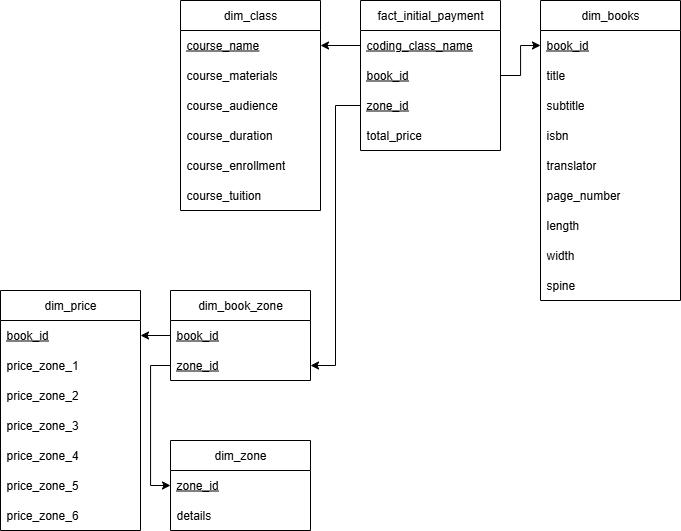

The diagram above was exported from draw.io. Its source (the exported page's mxGraphModel, read from the mxfile embedded in the PNG):
<mxGraphModel dx="1367" dy="617" grid="1" gridSize="10" guides="1" tooltips="1" connect="1" arrows="1" fold="1" page="1" pageScale="1" pageWidth="850" pageHeight="1100" math="0" shadow="0">
  <root>
    <mxCell id="0" />
    <mxCell id="1" parent="0" />
    <mxCell id="bxriyaFjlGYIKkhiWN1m-6" value="fact_initial_payment" style="swimlane;fontStyle=0;childLayout=stackLayout;horizontal=1;startSize=30;horizontalStack=0;resizeParent=1;resizeParentMax=0;resizeLast=0;collapsible=1;marginBottom=0;whiteSpace=wrap;html=1;" vertex="1" parent="1">
      <mxGeometry x="430" y="240" width="140" height="150" as="geometry" />
    </mxCell>
    <mxCell id="bxriyaFjlGYIKkhiWN1m-7" value="coding_class_name" style="text;strokeColor=none;fillColor=none;align=left;verticalAlign=middle;spacingLeft=4;spacingRight=4;overflow=hidden;points=[[0,0.5],[1,0.5]];portConstraint=eastwest;rotatable=0;whiteSpace=wrap;html=1;fontStyle=4" vertex="1" parent="bxriyaFjlGYIKkhiWN1m-6">
      <mxGeometry y="30" width="140" height="30" as="geometry" />
    </mxCell>
    <mxCell id="bxriyaFjlGYIKkhiWN1m-8" value="book_id" style="text;strokeColor=none;fillColor=none;align=left;verticalAlign=middle;spacingLeft=4;spacingRight=4;overflow=hidden;points=[[0,0.5],[1,0.5]];portConstraint=eastwest;rotatable=0;whiteSpace=wrap;html=1;fontStyle=4" vertex="1" parent="bxriyaFjlGYIKkhiWN1m-6">
      <mxGeometry y="60" width="140" height="30" as="geometry" />
    </mxCell>
    <mxCell id="bxriyaFjlGYIKkhiWN1m-10" value="zone_id" style="text;strokeColor=none;fillColor=none;align=left;verticalAlign=middle;spacingLeft=4;spacingRight=4;overflow=hidden;points=[[0,0.5],[1,0.5]];portConstraint=eastwest;rotatable=0;whiteSpace=wrap;html=1;fontStyle=4" vertex="1" parent="bxriyaFjlGYIKkhiWN1m-6">
      <mxGeometry y="90" width="140" height="30" as="geometry" />
    </mxCell>
    <mxCell id="bxriyaFjlGYIKkhiWN1m-9" value="total_price" style="text;strokeColor=none;fillColor=none;align=left;verticalAlign=middle;spacingLeft=4;spacingRight=4;overflow=hidden;points=[[0,0.5],[1,0.5]];portConstraint=eastwest;rotatable=0;whiteSpace=wrap;html=1;" vertex="1" parent="bxriyaFjlGYIKkhiWN1m-6">
      <mxGeometry y="120" width="140" height="30" as="geometry" />
    </mxCell>
    <mxCell id="AEjIfUMmJWPJ7n1bVL4L-1" value="dim_books" style="swimlane;fontStyle=0;childLayout=stackLayout;horizontal=1;startSize=30;horizontalStack=0;resizeParent=1;resizeParentMax=0;resizeLast=0;collapsible=1;marginBottom=0;whiteSpace=wrap;html=1;" vertex="1" parent="1">
      <mxGeometry x="610" y="240" width="140" height="300" as="geometry" />
    </mxCell>
    <mxCell id="AEjIfUMmJWPJ7n1bVL4L-2" value="book_id" style="text;strokeColor=none;fillColor=none;align=left;verticalAlign=middle;spacingLeft=4;spacingRight=4;overflow=hidden;points=[[0,0.5],[1,0.5]];portConstraint=eastwest;rotatable=0;whiteSpace=wrap;html=1;fontStyle=4" vertex="1" parent="AEjIfUMmJWPJ7n1bVL4L-1">
      <mxGeometry y="30" width="140" height="30" as="geometry" />
    </mxCell>
    <mxCell id="AEjIfUMmJWPJ7n1bVL4L-4" value="title" style="text;strokeColor=none;fillColor=none;align=left;verticalAlign=middle;spacingLeft=4;spacingRight=4;overflow=hidden;points=[[0,0.5],[1,0.5]];portConstraint=eastwest;rotatable=0;whiteSpace=wrap;html=1;" vertex="1" parent="AEjIfUMmJWPJ7n1bVL4L-1">
      <mxGeometry y="60" width="140" height="30" as="geometry" />
    </mxCell>
    <mxCell id="AEjIfUMmJWPJ7n1bVL4L-5" value="subtitle" style="text;strokeColor=none;fillColor=none;align=left;verticalAlign=middle;spacingLeft=4;spacingRight=4;overflow=hidden;points=[[0,0.5],[1,0.5]];portConstraint=eastwest;rotatable=0;whiteSpace=wrap;html=1;" vertex="1" parent="AEjIfUMmJWPJ7n1bVL4L-1">
      <mxGeometry y="90" width="140" height="30" as="geometry" />
    </mxCell>
    <mxCell id="AEjIfUMmJWPJ7n1bVL4L-6" value="isbn" style="text;strokeColor=none;fillColor=none;align=left;verticalAlign=middle;spacingLeft=4;spacingRight=4;overflow=hidden;points=[[0,0.5],[1,0.5]];portConstraint=eastwest;rotatable=0;whiteSpace=wrap;html=1;" vertex="1" parent="AEjIfUMmJWPJ7n1bVL4L-1">
      <mxGeometry y="120" width="140" height="30" as="geometry" />
    </mxCell>
    <mxCell id="AEjIfUMmJWPJ7n1bVL4L-7" value="translator" style="text;strokeColor=none;fillColor=none;align=left;verticalAlign=middle;spacingLeft=4;spacingRight=4;overflow=hidden;points=[[0,0.5],[1,0.5]];portConstraint=eastwest;rotatable=0;whiteSpace=wrap;html=1;" vertex="1" parent="AEjIfUMmJWPJ7n1bVL4L-1">
      <mxGeometry y="150" width="140" height="30" as="geometry" />
    </mxCell>
    <mxCell id="AEjIfUMmJWPJ7n1bVL4L-8" value="page_number" style="text;strokeColor=none;fillColor=none;align=left;verticalAlign=middle;spacingLeft=4;spacingRight=4;overflow=hidden;points=[[0,0.5],[1,0.5]];portConstraint=eastwest;rotatable=0;whiteSpace=wrap;html=1;" vertex="1" parent="AEjIfUMmJWPJ7n1bVL4L-1">
      <mxGeometry y="180" width="140" height="30" as="geometry" />
    </mxCell>
    <mxCell id="AEjIfUMmJWPJ7n1bVL4L-9" value="length" style="text;strokeColor=none;fillColor=none;align=left;verticalAlign=middle;spacingLeft=4;spacingRight=4;overflow=hidden;points=[[0,0.5],[1,0.5]];portConstraint=eastwest;rotatable=0;whiteSpace=wrap;html=1;" vertex="1" parent="AEjIfUMmJWPJ7n1bVL4L-1">
      <mxGeometry y="210" width="140" height="30" as="geometry" />
    </mxCell>
    <mxCell id="AEjIfUMmJWPJ7n1bVL4L-10" value="width" style="text;strokeColor=none;fillColor=none;align=left;verticalAlign=middle;spacingLeft=4;spacingRight=4;overflow=hidden;points=[[0,0.5],[1,0.5]];portConstraint=eastwest;rotatable=0;whiteSpace=wrap;html=1;" vertex="1" parent="AEjIfUMmJWPJ7n1bVL4L-1">
      <mxGeometry y="240" width="140" height="30" as="geometry" />
    </mxCell>
    <mxCell id="AEjIfUMmJWPJ7n1bVL4L-11" value="spine" style="text;strokeColor=none;fillColor=none;align=left;verticalAlign=middle;spacingLeft=4;spacingRight=4;overflow=hidden;points=[[0,0.5],[1,0.5]];portConstraint=eastwest;rotatable=0;whiteSpace=wrap;html=1;" vertex="1" parent="AEjIfUMmJWPJ7n1bVL4L-1">
      <mxGeometry y="270" width="140" height="30" as="geometry" />
    </mxCell>
    <mxCell id="Q54KsoccIbtI32LJRn2c-1" value="dim_class" style="swimlane;fontStyle=0;childLayout=stackLayout;horizontal=1;startSize=30;horizontalStack=0;resizeParent=1;resizeParentMax=0;resizeLast=0;collapsible=1;marginBottom=0;whiteSpace=wrap;html=1;" vertex="1" parent="1">
      <mxGeometry x="250" y="240" width="140" height="210" as="geometry" />
    </mxCell>
    <mxCell id="Q54KsoccIbtI32LJRn2c-2" value="course_name" style="text;strokeColor=none;fillColor=none;align=left;verticalAlign=middle;spacingLeft=4;spacingRight=4;overflow=hidden;points=[[0,0.5],[1,0.5]];portConstraint=eastwest;rotatable=0;whiteSpace=wrap;html=1;fontStyle=4" vertex="1" parent="Q54KsoccIbtI32LJRn2c-1">
      <mxGeometry y="30" width="140" height="30" as="geometry" />
    </mxCell>
    <mxCell id="Q54KsoccIbtI32LJRn2c-3" value="course_materials" style="text;strokeColor=none;fillColor=none;align=left;verticalAlign=middle;spacingLeft=4;spacingRight=4;overflow=hidden;points=[[0,0.5],[1,0.5]];portConstraint=eastwest;rotatable=0;whiteSpace=wrap;html=1;" vertex="1" parent="Q54KsoccIbtI32LJRn2c-1">
      <mxGeometry y="60" width="140" height="30" as="geometry" />
    </mxCell>
    <mxCell id="Q54KsoccIbtI32LJRn2c-4" value="course_audience" style="text;strokeColor=none;fillColor=none;align=left;verticalAlign=middle;spacingLeft=4;spacingRight=4;overflow=hidden;points=[[0,0.5],[1,0.5]];portConstraint=eastwest;rotatable=0;whiteSpace=wrap;html=1;" vertex="1" parent="Q54KsoccIbtI32LJRn2c-1">
      <mxGeometry y="90" width="140" height="30" as="geometry" />
    </mxCell>
    <mxCell id="Q54KsoccIbtI32LJRn2c-5" value="course_duration" style="text;strokeColor=none;fillColor=none;align=left;verticalAlign=middle;spacingLeft=4;spacingRight=4;overflow=hidden;points=[[0,0.5],[1,0.5]];portConstraint=eastwest;rotatable=0;whiteSpace=wrap;html=1;" vertex="1" parent="Q54KsoccIbtI32LJRn2c-1">
      <mxGeometry y="120" width="140" height="30" as="geometry" />
    </mxCell>
    <mxCell id="Q54KsoccIbtI32LJRn2c-6" value="course_enrollment" style="text;strokeColor=none;fillColor=none;align=left;verticalAlign=middle;spacingLeft=4;spacingRight=4;overflow=hidden;points=[[0,0.5],[1,0.5]];portConstraint=eastwest;rotatable=0;whiteSpace=wrap;html=1;" vertex="1" parent="Q54KsoccIbtI32LJRn2c-1">
      <mxGeometry y="150" width="140" height="30" as="geometry" />
    </mxCell>
    <mxCell id="Q54KsoccIbtI32LJRn2c-7" value="course_tuition" style="text;strokeColor=none;fillColor=none;align=left;verticalAlign=middle;spacingLeft=4;spacingRight=4;overflow=hidden;points=[[0,0.5],[1,0.5]];portConstraint=eastwest;rotatable=0;whiteSpace=wrap;html=1;" vertex="1" parent="Q54KsoccIbtI32LJRn2c-1">
      <mxGeometry y="180" width="140" height="30" as="geometry" />
    </mxCell>
    <mxCell id="KcUwaULMxkqdVN2zmZ3W-1" value="dim_price" style="swimlane;fontStyle=0;childLayout=stackLayout;horizontal=1;startSize=30;horizontalStack=0;resizeParent=1;resizeParentMax=0;resizeLast=0;collapsible=1;marginBottom=0;whiteSpace=wrap;html=1;" vertex="1" parent="1">
      <mxGeometry x="70" y="530" width="140" height="240" as="geometry" />
    </mxCell>
    <mxCell id="KcUwaULMxkqdVN2zmZ3W-2" value="book_id" style="text;strokeColor=none;fillColor=none;align=left;verticalAlign=middle;spacingLeft=4;spacingRight=4;overflow=hidden;points=[[0,0.5],[1,0.5]];portConstraint=eastwest;rotatable=0;whiteSpace=wrap;html=1;fontStyle=4" vertex="1" parent="KcUwaULMxkqdVN2zmZ3W-1">
      <mxGeometry y="30" width="140" height="30" as="geometry" />
    </mxCell>
    <mxCell id="KcUwaULMxkqdVN2zmZ3W-3" value="price_zone_1" style="text;strokeColor=none;fillColor=none;align=left;verticalAlign=middle;spacingLeft=4;spacingRight=4;overflow=hidden;points=[[0,0.5],[1,0.5]];portConstraint=eastwest;rotatable=0;whiteSpace=wrap;html=1;" vertex="1" parent="KcUwaULMxkqdVN2zmZ3W-1">
      <mxGeometry y="60" width="140" height="30" as="geometry" />
    </mxCell>
    <mxCell id="KcUwaULMxkqdVN2zmZ3W-4" value="price_zone_2" style="text;strokeColor=none;fillColor=none;align=left;verticalAlign=middle;spacingLeft=4;spacingRight=4;overflow=hidden;points=[[0,0.5],[1,0.5]];portConstraint=eastwest;rotatable=0;whiteSpace=wrap;html=1;" vertex="1" parent="KcUwaULMxkqdVN2zmZ3W-1">
      <mxGeometry y="90" width="140" height="30" as="geometry" />
    </mxCell>
    <mxCell id="KcUwaULMxkqdVN2zmZ3W-5" value="price_zone_3" style="text;strokeColor=none;fillColor=none;align=left;verticalAlign=middle;spacingLeft=4;spacingRight=4;overflow=hidden;points=[[0,0.5],[1,0.5]];portConstraint=eastwest;rotatable=0;whiteSpace=wrap;html=1;" vertex="1" parent="KcUwaULMxkqdVN2zmZ3W-1">
      <mxGeometry y="120" width="140" height="30" as="geometry" />
    </mxCell>
    <mxCell id="KcUwaULMxkqdVN2zmZ3W-6" value="price_zone_4" style="text;strokeColor=none;fillColor=none;align=left;verticalAlign=middle;spacingLeft=4;spacingRight=4;overflow=hidden;points=[[0,0.5],[1,0.5]];portConstraint=eastwest;rotatable=0;whiteSpace=wrap;html=1;" vertex="1" parent="KcUwaULMxkqdVN2zmZ3W-1">
      <mxGeometry y="150" width="140" height="30" as="geometry" />
    </mxCell>
    <mxCell id="KcUwaULMxkqdVN2zmZ3W-7" value="price_zone_5" style="text;strokeColor=none;fillColor=none;align=left;verticalAlign=middle;spacingLeft=4;spacingRight=4;overflow=hidden;points=[[0,0.5],[1,0.5]];portConstraint=eastwest;rotatable=0;whiteSpace=wrap;html=1;" vertex="1" parent="KcUwaULMxkqdVN2zmZ3W-1">
      <mxGeometry y="180" width="140" height="30" as="geometry" />
    </mxCell>
    <mxCell id="KcUwaULMxkqdVN2zmZ3W-8" value="price_zone_6" style="text;strokeColor=none;fillColor=none;align=left;verticalAlign=middle;spacingLeft=4;spacingRight=4;overflow=hidden;points=[[0,0.5],[1,0.5]];portConstraint=eastwest;rotatable=0;whiteSpace=wrap;html=1;" vertex="1" parent="KcUwaULMxkqdVN2zmZ3W-1">
      <mxGeometry y="210" width="140" height="30" as="geometry" />
    </mxCell>
    <mxCell id="VRT5ZpkJ1fO3i2-ZS-8M-1" value="dim_book_zone" style="swimlane;fontStyle=0;childLayout=stackLayout;horizontal=1;startSize=30;horizontalStack=0;resizeParent=1;resizeParentMax=0;resizeLast=0;collapsible=1;marginBottom=0;whiteSpace=wrap;html=1;" vertex="1" parent="1">
      <mxGeometry x="240" y="530" width="140" height="90" as="geometry" />
    </mxCell>
    <mxCell id="VRT5ZpkJ1fO3i2-ZS-8M-2" value="book_id" style="text;strokeColor=none;fillColor=none;align=left;verticalAlign=middle;spacingLeft=4;spacingRight=4;overflow=hidden;points=[[0,0.5],[1,0.5]];portConstraint=eastwest;rotatable=0;whiteSpace=wrap;html=1;fontStyle=4" vertex="1" parent="VRT5ZpkJ1fO3i2-ZS-8M-1">
      <mxGeometry y="30" width="140" height="30" as="geometry" />
    </mxCell>
    <mxCell id="VRT5ZpkJ1fO3i2-ZS-8M-3" value="zone_id" style="text;strokeColor=none;fillColor=none;align=left;verticalAlign=middle;spacingLeft=4;spacingRight=4;overflow=hidden;points=[[0,0.5],[1,0.5]];portConstraint=eastwest;rotatable=0;whiteSpace=wrap;html=1;fontStyle=4" vertex="1" parent="VRT5ZpkJ1fO3i2-ZS-8M-1">
      <mxGeometry y="60" width="140" height="30" as="geometry" />
    </mxCell>
    <mxCell id="VRT5ZpkJ1fO3i2-ZS-8M-12" style="edgeStyle=orthogonalEdgeStyle;rounded=0;orthogonalLoop=1;jettySize=auto;html=1;exitX=0;exitY=0.5;exitDx=0;exitDy=0;entryX=1;entryY=0.5;entryDx=0;entryDy=0;" edge="1" parent="1" source="VRT5ZpkJ1fO3i2-ZS-8M-2" target="KcUwaULMxkqdVN2zmZ3W-2">
      <mxGeometry relative="1" as="geometry" />
    </mxCell>
    <mxCell id="VRT5ZpkJ1fO3i2-ZS-8M-13" style="edgeStyle=orthogonalEdgeStyle;rounded=0;orthogonalLoop=1;jettySize=auto;html=1;exitX=0;exitY=0.5;exitDx=0;exitDy=0;entryX=1;entryY=0.5;entryDx=0;entryDy=0;" edge="1" parent="1" source="bxriyaFjlGYIKkhiWN1m-10" target="VRT5ZpkJ1fO3i2-ZS-8M-3">
      <mxGeometry relative="1" as="geometry" />
    </mxCell>
    <mxCell id="VRT5ZpkJ1fO3i2-ZS-8M-16" style="edgeStyle=orthogonalEdgeStyle;rounded=0;orthogonalLoop=1;jettySize=auto;html=1;exitX=0;exitY=0.5;exitDx=0;exitDy=0;" edge="1" parent="1" source="bxriyaFjlGYIKkhiWN1m-7" target="Q54KsoccIbtI32LJRn2c-2">
      <mxGeometry relative="1" as="geometry" />
    </mxCell>
    <mxCell id="VRT5ZpkJ1fO3i2-ZS-8M-17" style="edgeStyle=orthogonalEdgeStyle;rounded=0;orthogonalLoop=1;jettySize=auto;html=1;exitX=1;exitY=0.5;exitDx=0;exitDy=0;" edge="1" parent="1" source="bxriyaFjlGYIKkhiWN1m-8" target="AEjIfUMmJWPJ7n1bVL4L-2">
      <mxGeometry relative="1" as="geometry" />
    </mxCell>
    <mxCell id="o2gqtENS6tl3OSBGwPz2-1" value="dim_zone" style="swimlane;fontStyle=0;childLayout=stackLayout;horizontal=1;startSize=30;horizontalStack=0;resizeParent=1;resizeParentMax=0;resizeLast=0;collapsible=1;marginBottom=0;whiteSpace=wrap;html=1;" vertex="1" parent="1">
      <mxGeometry x="240" y="680" width="140" height="90" as="geometry" />
    </mxCell>
    <mxCell id="o2gqtENS6tl3OSBGwPz2-2" value="zone_id" style="text;strokeColor=none;fillColor=none;align=left;verticalAlign=middle;spacingLeft=4;spacingRight=4;overflow=hidden;points=[[0,0.5],[1,0.5]];portConstraint=eastwest;rotatable=0;whiteSpace=wrap;html=1;fontStyle=4" vertex="1" parent="o2gqtENS6tl3OSBGwPz2-1">
      <mxGeometry y="30" width="140" height="30" as="geometry" />
    </mxCell>
    <mxCell id="o2gqtENS6tl3OSBGwPz2-3" value="details" style="text;strokeColor=none;fillColor=none;align=left;verticalAlign=middle;spacingLeft=4;spacingRight=4;overflow=hidden;points=[[0,0.5],[1,0.5]];portConstraint=eastwest;rotatable=0;whiteSpace=wrap;html=1;" vertex="1" parent="o2gqtENS6tl3OSBGwPz2-1">
      <mxGeometry y="60" width="140" height="30" as="geometry" />
    </mxCell>
    <mxCell id="o2gqtENS6tl3OSBGwPz2-4" style="edgeStyle=orthogonalEdgeStyle;rounded=0;orthogonalLoop=1;jettySize=auto;html=1;exitX=0;exitY=0.5;exitDx=0;exitDy=0;entryX=0;entryY=0.5;entryDx=0;entryDy=0;" edge="1" parent="1" source="VRT5ZpkJ1fO3i2-ZS-8M-3" target="o2gqtENS6tl3OSBGwPz2-1">
      <mxGeometry relative="1" as="geometry" />
    </mxCell>
  </root>
</mxGraphModel>